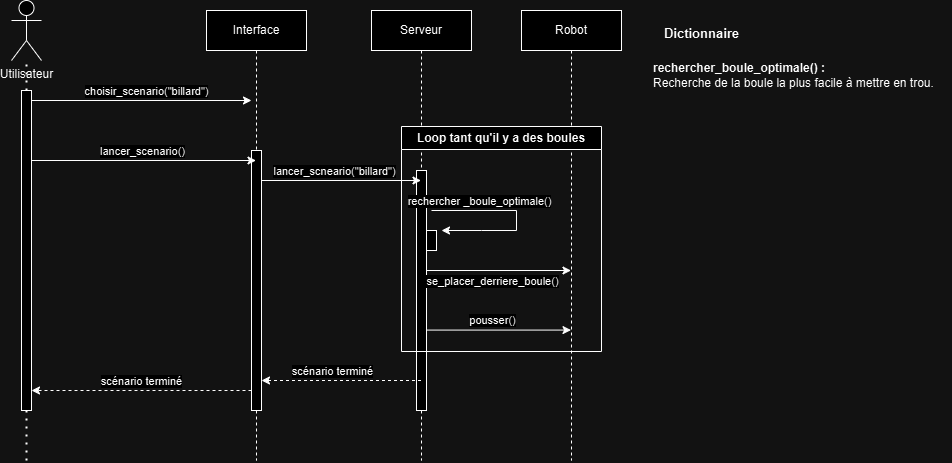

The diagram above was exported from draw.io. Its source (the exported page's mxGraphModel, read from the mxfile embedded in the PNG):
<mxGraphModel dx="1059" dy="549" grid="1" gridSize="10" guides="1" tooltips="1" connect="1" arrows="1" fold="1" page="1" pageScale="1" pageWidth="850" pageHeight="1100" math="0" shadow="0">
  <root>
    <mxCell id="0" />
    <mxCell id="1" parent="0" />
    <mxCell id="aM9ryv3xv72pqoxQDRHE-5" value="Interface" style="shape=umlLifeline;perimeter=lifelinePerimeter;whiteSpace=wrap;html=1;container=0;dropTarget=0;collapsible=0;recursiveResize=0;outlineConnect=0;portConstraint=eastwest;newEdgeStyle={&quot;edgeStyle&quot;:&quot;elbowEdgeStyle&quot;,&quot;elbow&quot;:&quot;vertical&quot;,&quot;curved&quot;:0,&quot;rounded&quot;:0};" parent="1" vertex="1">
      <mxGeometry x="325" y="40" width="100" height="450" as="geometry" />
    </mxCell>
    <mxCell id="bVXzQ4FrHxu73N7jXpyz-8" value="&lt;span style=&quot;color: rgba(0, 0, 0, 0); font-family: monospace; font-size: 0px; text-align: start;&quot;&gt;%3CmxGraphModel%3E%3Croot%3E%3CmxCell%20id%3D%220%22%2F%3E%3CmxCell%20id%3D%221%22%20parent%3D%220%22%2F%3E%3CmxCell%20id%3D%222%22%20value%3D%22%22%20style%3D%22endArrow%3Dclassic%3Bhtml%3D1%3Brounded%3D0%3B%22%20edge%3D%221%22%20parent%3D%221%22%3E%3CmxGeometry%20width%3D%2250%22%20height%3D%2250%22%20relative%3D%221%22%20as%3D%22geometry%22%3E%3CmxPoint%20x%3D%22545%22%20y%3D%22300%22%20as%3D%22sourcePoint%22%2F%3E%3CmxPoint%20x%3D%22689.5%22%20y%3D%22300%22%20as%3D%22targetPoint%22%2F%3E%3C%2FmxGeometry%3E%3C%2FmxCell%3E%3CmxCell%20id%3D%223%22%20value%3D%22placer_derriere_boule()%22%20style%3D%22edgeLabel%3Bhtml%3D1%3Balign%3Dcenter%3BverticalAlign%3Dmiddle%3Bresizable%3D0%3Bpoints%3D%5B%5D%3B%22%20vertex%3D%221%22%20connectable%3D%220%22%20parent%3D%222%22%3E%3CmxGeometry%20x%3D%22-0.2593%22%20y%3D%223%22%20relative%3D%221%22%20as%3D%22geometry%22%3E%3CmxPoint%20x%3D%2212%22%20y%3D%2213%22%20as%3D%22offset%22%2F%3E%3C%2FmxGeometry%3E%3C%2FmxCell%3E%3C%2Froot%3E%3C%2FmxGraphModel%3E&lt;/span&gt;" style="html=1;points=[];perimeter=orthogonalPerimeter;outlineConnect=0;targetShapes=umlLifeline;portConstraint=eastwest;newEdgeStyle={&quot;edgeStyle&quot;:&quot;elbowEdgeStyle&quot;,&quot;elbow&quot;:&quot;vertical&quot;,&quot;curved&quot;:0,&quot;rounded&quot;:0};" parent="aM9ryv3xv72pqoxQDRHE-5" vertex="1">
      <mxGeometry x="45" y="140" width="10" height="260" as="geometry" />
    </mxCell>
    <mxCell id="bVXzQ4FrHxu73N7jXpyz-1" value="Utilisateur&lt;div&gt;&lt;br&gt;&lt;/div&gt;" style="shape=umlActor;verticalLabelPosition=bottom;verticalAlign=top;html=1;outlineConnect=0;" parent="1" vertex="1">
      <mxGeometry x="130" y="30" width="30" height="60" as="geometry" />
    </mxCell>
    <mxCell id="bVXzQ4FrHxu73N7jXpyz-5" value="" style="endArrow=none;dashed=1;html=1;dashPattern=1 3;strokeWidth=2;rounded=0;" parent="1" source="bVXzQ4FrHxu73N7jXpyz-50" edge="1">
      <mxGeometry width="50" height="50" relative="1" as="geometry">
        <mxPoint x="145" y="471" as="sourcePoint" />
        <mxPoint x="145" y="91" as="targetPoint" />
      </mxGeometry>
    </mxCell>
    <mxCell id="bVXzQ4FrHxu73N7jXpyz-6" value="" style="endArrow=classic;html=1;rounded=0;" parent="1" edge="1">
      <mxGeometry width="50" height="50" relative="1" as="geometry">
        <mxPoint x="150" y="130" as="sourcePoint" />
        <mxPoint x="370" y="130" as="targetPoint" />
      </mxGeometry>
    </mxCell>
    <mxCell id="bVXzQ4FrHxu73N7jXpyz-7" value="choisir_scenario(&quot;billard&quot;)" style="edgeLabel;html=1;align=center;verticalAlign=middle;resizable=0;points=[];" parent="bVXzQ4FrHxu73N7jXpyz-6" vertex="1" connectable="0">
      <mxGeometry x="0.0371" y="3" relative="1" as="geometry">
        <mxPoint y="-7" as="offset" />
      </mxGeometry>
    </mxCell>
    <mxCell id="bVXzQ4FrHxu73N7jXpyz-11" value="" style="endArrow=classic;html=1;rounded=0;" parent="1" target="aM9ryv3xv72pqoxQDRHE-5" edge="1">
      <mxGeometry width="50" height="50" relative="1" as="geometry">
        <mxPoint x="150" y="190" as="sourcePoint" />
        <mxPoint x="370" y="160" as="targetPoint" />
      </mxGeometry>
    </mxCell>
    <mxCell id="bVXzQ4FrHxu73N7jXpyz-13" value="lancer_scenario()" style="edgeLabel;html=1;align=center;verticalAlign=middle;resizable=0;points=[];" parent="bVXzQ4FrHxu73N7jXpyz-11" vertex="1" connectable="0">
      <mxGeometry x="-0.4922" y="-5" relative="1" as="geometry">
        <mxPoint x="53" y="-15" as="offset" />
      </mxGeometry>
    </mxCell>
    <mxCell id="bVXzQ4FrHxu73N7jXpyz-14" value="Serveur" style="shape=umlLifeline;perimeter=lifelinePerimeter;whiteSpace=wrap;html=1;container=0;dropTarget=0;collapsible=0;recursiveResize=0;outlineConnect=0;portConstraint=eastwest;newEdgeStyle={&quot;edgeStyle&quot;:&quot;elbowEdgeStyle&quot;,&quot;elbow&quot;:&quot;vertical&quot;,&quot;curved&quot;:0,&quot;rounded&quot;:0};" parent="1" vertex="1">
      <mxGeometry x="490" y="40" width="100" height="450" as="geometry" />
    </mxCell>
    <mxCell id="bVXzQ4FrHxu73N7jXpyz-15" value="" style="html=1;points=[];perimeter=orthogonalPerimeter;outlineConnect=0;targetShapes=umlLifeline;portConstraint=eastwest;newEdgeStyle={&quot;edgeStyle&quot;:&quot;elbowEdgeStyle&quot;,&quot;elbow&quot;:&quot;vertical&quot;,&quot;curved&quot;:0,&quot;rounded&quot;:0};" parent="bVXzQ4FrHxu73N7jXpyz-14" vertex="1">
      <mxGeometry x="45" y="160" width="10" height="240" as="geometry" />
    </mxCell>
    <mxCell id="bVXzQ4FrHxu73N7jXpyz-38" value="" style="html=1;points=[];perimeter=orthogonalPerimeter;outlineConnect=0;targetShapes=umlLifeline;portConstraint=eastwest;newEdgeStyle={&quot;edgeStyle&quot;:&quot;elbowEdgeStyle&quot;,&quot;elbow&quot;:&quot;vertical&quot;,&quot;curved&quot;:0,&quot;rounded&quot;:0};" parent="bVXzQ4FrHxu73N7jXpyz-14" vertex="1">
      <mxGeometry x="55" y="220" width="10" height="20" as="geometry" />
    </mxCell>
    <mxCell id="bVXzQ4FrHxu73N7jXpyz-16" value="" style="endArrow=classic;html=1;rounded=0;" parent="1" target="bVXzQ4FrHxu73N7jXpyz-14" edge="1">
      <mxGeometry width="50" height="50" relative="1" as="geometry">
        <mxPoint x="380.00090909090903" y="210" as="sourcePoint" />
        <mxPoint x="500" y="210" as="targetPoint" />
      </mxGeometry>
    </mxCell>
    <mxCell id="bVXzQ4FrHxu73N7jXpyz-17" value="lancer_scneario(&quot;billard&quot;)" style="edgeLabel;html=1;align=center;verticalAlign=middle;resizable=0;points=[];" parent="bVXzQ4FrHxu73N7jXpyz-16" vertex="1" connectable="0">
      <mxGeometry x="-0.2035" y="2" relative="1" as="geometry">
        <mxPoint x="8" y="-8" as="offset" />
      </mxGeometry>
    </mxCell>
    <mxCell id="bVXzQ4FrHxu73N7jXpyz-18" value="Robot" style="shape=umlLifeline;perimeter=lifelinePerimeter;whiteSpace=wrap;html=1;container=0;dropTarget=0;collapsible=0;recursiveResize=0;outlineConnect=0;portConstraint=eastwest;newEdgeStyle={&quot;edgeStyle&quot;:&quot;elbowEdgeStyle&quot;,&quot;elbow&quot;:&quot;vertical&quot;,&quot;curved&quot;:0,&quot;rounded&quot;:0};" parent="1" vertex="1">
      <mxGeometry x="640" y="40" width="100" height="450" as="geometry" />
    </mxCell>
    <mxCell id="bVXzQ4FrHxu73N7jXpyz-27" value="" style="endArrow=classic;html=1;rounded=0;" parent="1" edge="1">
      <mxGeometry width="50" height="50" relative="1" as="geometry">
        <mxPoint x="550" y="240" as="sourcePoint" />
        <mxPoint x="560" y="260" as="targetPoint" />
        <Array as="points">
          <mxPoint x="635" y="240" />
          <mxPoint x="635" y="260" />
          <mxPoint x="600" y="260" />
        </Array>
      </mxGeometry>
    </mxCell>
    <mxCell id="bVXzQ4FrHxu73N7jXpyz-28" value="rechercher _boule_optimale()" style="edgeLabel;html=1;align=center;verticalAlign=middle;resizable=0;points=[];" parent="bVXzQ4FrHxu73N7jXpyz-27" vertex="1" connectable="0">
      <mxGeometry x="-0.4334" y="3" relative="1" as="geometry">
        <mxPoint x="-3" y="-7" as="offset" />
      </mxGeometry>
    </mxCell>
    <mxCell id="bVXzQ4FrHxu73N7jXpyz-39" value="" style="endArrow=classic;html=1;rounded=0;" parent="1" edge="1">
      <mxGeometry width="50" height="50" relative="1" as="geometry">
        <mxPoint x="545" y="300" as="sourcePoint" />
        <mxPoint x="689.5" y="300" as="targetPoint" />
      </mxGeometry>
    </mxCell>
    <mxCell id="bVXzQ4FrHxu73N7jXpyz-40" value="se_placer_derriere_boule()" style="edgeLabel;html=1;align=center;verticalAlign=middle;resizable=0;points=[];" parent="bVXzQ4FrHxu73N7jXpyz-39" vertex="1" connectable="0">
      <mxGeometry x="-0.2593" y="3" relative="1" as="geometry">
        <mxPoint x="12" y="13" as="offset" />
      </mxGeometry>
    </mxCell>
    <mxCell id="bVXzQ4FrHxu73N7jXpyz-42" value="" style="endArrow=classic;html=1;rounded=0;" parent="1" edge="1">
      <mxGeometry width="50" height="50" relative="1" as="geometry">
        <mxPoint x="545" y="359.58" as="sourcePoint" />
        <mxPoint x="689.5" y="359.58" as="targetPoint" />
      </mxGeometry>
    </mxCell>
    <mxCell id="bVXzQ4FrHxu73N7jXpyz-43" value="pousser()" style="edgeLabel;html=1;align=center;verticalAlign=middle;resizable=0;points=[];" parent="bVXzQ4FrHxu73N7jXpyz-42" vertex="1" connectable="0">
      <mxGeometry x="-0.2593" y="3" relative="1" as="geometry">
        <mxPoint x="12" y="-7" as="offset" />
      </mxGeometry>
    </mxCell>
    <mxCell id="bVXzQ4FrHxu73N7jXpyz-44" value="Loop tant qu'il y a des boules" style="swimlane;whiteSpace=wrap;html=1;startSize=23;" parent="1" vertex="1">
      <mxGeometry x="520" y="156" width="200" height="225" as="geometry" />
    </mxCell>
    <mxCell id="bVXzQ4FrHxu73N7jXpyz-45" value="" style="endArrow=classic;html=1;rounded=0;dashed=1;" parent="1" edge="1">
      <mxGeometry width="50" height="50" relative="1" as="geometry">
        <mxPoint x="539.5" y="410" as="sourcePoint" />
        <mxPoint x="380" y="410" as="targetPoint" />
      </mxGeometry>
    </mxCell>
    <mxCell id="bVXzQ4FrHxu73N7jXpyz-46" value="scénario terminé" style="edgeLabel;html=1;align=center;verticalAlign=middle;resizable=0;points=[];" parent="bVXzQ4FrHxu73N7jXpyz-45" vertex="1" connectable="0">
      <mxGeometry x="0.419" y="-4" relative="1" as="geometry">
        <mxPoint x="24" y="-6" as="offset" />
      </mxGeometry>
    </mxCell>
    <mxCell id="bVXzQ4FrHxu73N7jXpyz-49" value="" style="endArrow=classic;html=1;rounded=0;dashed=1;" parent="1" target="bVXzQ4FrHxu73N7jXpyz-50" edge="1">
      <mxGeometry width="50" height="50" relative="1" as="geometry">
        <mxPoint x="370" y="420" as="sourcePoint" />
        <mxPoint x="230" y="420" as="targetPoint" />
      </mxGeometry>
    </mxCell>
    <mxCell id="bVXzQ4FrHxu73N7jXpyz-52" value="scénario terminé" style="edgeLabel;html=1;align=center;verticalAlign=middle;resizable=0;points=[];" parent="bVXzQ4FrHxu73N7jXpyz-49" vertex="1" connectable="0">
      <mxGeometry x="-0.0727" y="-4" relative="1" as="geometry">
        <mxPoint x="-8" y="-6" as="offset" />
      </mxGeometry>
    </mxCell>
    <mxCell id="bVXzQ4FrHxu73N7jXpyz-51" value="" style="endArrow=none;dashed=1;html=1;dashPattern=1 3;strokeWidth=2;rounded=0;" parent="1" target="bVXzQ4FrHxu73N7jXpyz-50" edge="1">
      <mxGeometry width="50" height="50" relative="1" as="geometry">
        <mxPoint x="145" y="490" as="sourcePoint" />
        <mxPoint x="145" y="91" as="targetPoint" />
      </mxGeometry>
    </mxCell>
    <mxCell id="bVXzQ4FrHxu73N7jXpyz-50" value="&lt;span style=&quot;color: rgba(0, 0, 0, 0); font-family: monospace; font-size: 0px; text-align: start;&quot;&gt;%3CmxGraphModel%3E%3Croot%3E%3CmxCell%20id%3D%220%22%2F%3E%3CmxCell%20id%3D%221%22%20parent%3D%220%22%2F%3E%3CmxCell%20id%3D%222%22%20value%3D%22%22%20style%3D%22endArrow%3Dclassic%3Bhtml%3D1%3Brounded%3D0%3B%22%20edge%3D%221%22%20parent%3D%221%22%3E%3CmxGeometry%20width%3D%2250%22%20height%3D%2250%22%20relative%3D%221%22%20as%3D%22geometry%22%3E%3CmxPoint%20x%3D%22545%22%20y%3D%22300%22%20as%3D%22sourcePoint%22%2F%3E%3CmxPoint%20x%3D%22689.5%22%20y%3D%22300%22%20as%3D%22targetPoint%22%2F%3E%3C%2FmxGeometry%3E%3C%2FmxCell%3E%3CmxCell%20id%3D%223%22%20value%3D%22placer_derriere_boule()%22%20style%3D%22edgeLabel%3Bhtml%3D1%3Balign%3Dcenter%3BverticalAlign%3Dmiddle%3Bresizable%3D0%3Bpoints%3D%5B%5D%3B%22%20vertex%3D%221%22%20connectable%3D%220%22%20parent%3D%222%22%3E%3CmxGeometry%20x%3D%22-0.2593%22%20y%3D%223%22%20relative%3D%221%22%20as%3D%22geometry%22%3E%3CmxPoint%20x%3D%2212%22%20y%3D%2213%22%20as%3D%22offset%22%2F%3E%3C%2FmxGeometry%3E%3C%2FmxCell%3E%3C%2Froot%3E%3C%2FmxGraphModel%3E&lt;/span&gt;" style="html=1;points=[];perimeter=orthogonalPerimeter;outlineConnect=0;targetShapes=umlLifeline;portConstraint=eastwest;newEdgeStyle={&quot;edgeStyle&quot;:&quot;elbowEdgeStyle&quot;,&quot;elbow&quot;:&quot;vertical&quot;,&quot;curved&quot;:0,&quot;rounded&quot;:0};" parent="1" vertex="1">
      <mxGeometry x="140" y="120" width="10" height="320" as="geometry" />
    </mxCell>
    <mxCell id="8aM13DMysCz5ihoPxmBP-2" value="&lt;b&gt;&lt;font style=&quot;font-size: 13px;&quot;&gt;Dictionnaire&lt;/font&gt;&lt;/b&gt;" style="text;html=1;align=center;verticalAlign=middle;resizable=0;points=[];autosize=1;strokeColor=none;fillColor=none;" vertex="1" parent="1">
      <mxGeometry x="770" y="48" width="100" height="30" as="geometry" />
    </mxCell>
    <mxCell id="8aM13DMysCz5ihoPxmBP-3" value="&lt;b&gt;rechercher_boule_optimale() :&amp;nbsp;&lt;/b&gt;&lt;div&gt;Recherche de la boule la plus facile à mettre en trou.&lt;/div&gt;" style="text;html=1;align=left;verticalAlign=middle;resizable=0;points=[];autosize=1;strokeColor=none;fillColor=none;" vertex="1" parent="1">
      <mxGeometry x="770" y="85" width="300" height="40" as="geometry" />
    </mxCell>
  </root>
</mxGraphModel>